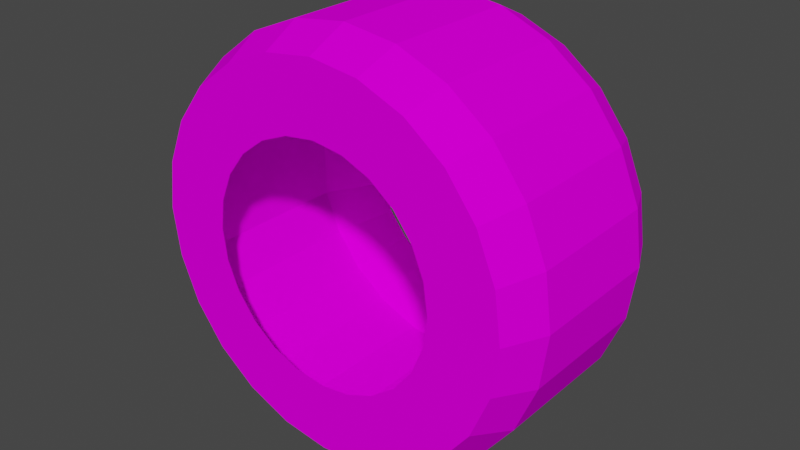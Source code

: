 # Source: eng_funloop.blend  (saved by Blender 3.3.6; exported with 4.5.12 LTS)
import bpy
from mathutils import Matrix  # noqa: F401  (used for matrix-valued properties, if any)

bpy.ops.wm.read_factory_settings(use_empty=True)
scene = bpy.context.scene
scene.name = 'Scene'

# ---- collections
col_collection = bpy.data.collections.new('Collection'); scene.collection.children.link(col_collection)

# ---- images (referenced by path relative to the original .blend; pixels are not part of the script)
import os
ASSET_DIR = os.environ.get("B2B_ASSET_DIR", "")  # directory of the original .blend (textures are referenced by path, not embedded)
HERE = os.path.dirname(os.path.abspath(__file__))  # packed textures are extracted next to this script under _unpacked/

def load_image(name, relpath, width, height, colorspace="sRGB"):
    """Load a texture the original file referenced (path relative to the .blend, or extracted next to this script)."""
    p = next((c for c in (os.path.join(HERE, relpath), os.path.join(ASSET_DIR, relpath)) if relpath and os.path.exists(c)), "")
    if p:
        img = bpy.data.images.load(p, check_existing=True)
        img.name = name
    else:  # same state as the original file: an image datablock whose file is absent (Cycles renders it pink)
        img = bpy.data.images.new(name, width, height)
        img.source = "FILE"
        img.filepath = "//" + (relpath or name)
    img.colorspace_settings.name = colorspace
    return img
img_level4_funloop128g_png_002 = load_image('level4_funloop128g.png.002', 'level4_funloop128g.png', 1024, 1024, 'sRGB')

# ---- materials (node trees are filled in below, after node groups)
mat_level4_funloop128g = bpy.data.materials.new('level4_funloop128g')
mat_level4_funloop128g.alpha_threshold = 0.0
mat_level4_funloop128g.use_transparent_shadow = False
mat_level4_funloop128g.diffuse_color = (1.0, 1.0, 1.0, 1.0)
mat_level4_funloop128g.roughness = 0.5

# ---- material node trees
mat_level4_funloop128g.use_nodes = True; mat_level4_funloop128g.node_tree.nodes.clear()
_N = mat_level4_funloop128g.node_tree.nodes; _L = mat_level4_funloop128g.node_tree.links
n0 = _N.new('ShaderNodeBsdfDiffuse'); n0.name = 'Diffuse BSDF'; n0.location = (0, 0)
n1 = _N.new('ShaderNodeTexImage'); n1.name = 'Image Texture'; n1.location = (0, 0)
n1.image = img_level4_funloop128g_png_002
n2 = _N.new('ShaderNodeOutputMaterial'); n2.name = 'Material Output'; n2.location = (0, 0)
_L.new(n0.outputs[0], n2.inputs[0])
_L.new(n1.outputs[0], n0.inputs[0])
n2.is_active_output = True

# ---- world
world_world = bpy.data.worlds.new('World'); scene.world = world_world
world_world.use_nodes = True; world_world.node_tree.nodes.clear()
_N = world_world.node_tree.nodes; _L = world_world.node_tree.links
n0 = _N.new('ShaderNodeOutputWorld'); n0.name = 'World Output'; n0.location = (300, 300)
n1 = _N.new('ShaderNodeBackground'); n1.name = 'Background'; n1.location = (10, 300)
n1.inputs[0].default_value = (0.05088, 0.05088, 0.05088, 1.0)
_L.new(n1.outputs[0], n0.inputs[0])
n0.is_active_output = True
world_world.color = (0.05088, 0.05088, 0.05088)
world_world.use_sun_shadow = False
world_world.sun_shadow_jitter_overblur = 0.0

# ---- meshes
me_track9_pmd0_mesh_006 = bpy.data.meshes.new('TRACK9.PMD0.mesh.006')
me_track9_pmd0_mesh_006.from_pydata([(27.7, -26.39, 7.415), (39.43, -17.9, -9.537e-05), (27.7, 26.38, 7.415), (39.41, 17.98, 10.55), (32.23, 26.38, 32.23), (20.29, 26.38, 20.29), (24.83, 26.38, 14.34), (39.44, 26.38, 22.78), (35.33, 17.97, 20.41), (28.88, 17.97, 28.88), (14.34, 26.38, 24.83), (20.41, 17.96, 35.34), (7.416, 26.38, 27.7), (10.55, 17.95, 39.42), (0.001581, 26.38, 28.7), (-0.004464, 17.93, 40.84), (-7.413, 26.38, 27.7), (-10.56, 17.92, 39.42), (-14.34, 26.38, 24.83), (-20.42, 17.91, 35.34), (-20.29, 26.38, 20.29), (-28.89, 17.9, 28.88), (-24.83, 26.38, 14.34), (-35.34, 17.89, 20.41), (-27.7, 26.38, 7.415), (-39.42, 17.89, 10.55), (-39.57, 17.89, -9.537e-05), (0.001583, -26.39, 28.7), (-7.413, -26.39, 27.7), (-11.78, -26.39, 43.99), (0.001583, -26.39, 45.58), (44.0, 26.38, 11.78), (-20.29, -26.39, 20.29), (-24.83, -26.39, 14.34), (-39.43, -26.39, 22.78), (-32.23, -26.39, 32.23), (22.78, 26.38, 39.44), (11.78, 26.38, 43.99), (-11.78, 26.38, 43.99), (-22.78, 26.38, 39.44), (7.416, -26.39, 27.7), (11.78, -26.39, 43.99), (44.0, -26.39, 11.78), (0.001581, 26.38, 45.58), (14.34, -26.39, 24.83), (22.78, -26.39, 39.44), (48.38, 16.7, 12.95), (48.38, -16.72, 12.95), (43.37, 16.7, 25.05), (43.37, -16.72, 25.05), (39.44, -26.39, 22.78), (35.45, 16.7, 35.45), (35.45, -16.72, 35.45), (32.23, -26.39, 32.23), (25.05, 16.7, 43.37), (25.05, -16.72, 43.37), (12.95, 16.7, 48.38), (12.95, -16.72, 48.38), (0.001561, 16.7, 50.13), (0.001574, -16.72, 50.13), (-12.95, 16.7, 48.38), (-12.95, -16.72, 48.38), (-25.05, 16.7, 43.37), (-25.05, -16.72, 43.37), (-22.78, -26.39, 39.44), (-32.23, 26.38, 32.23), (-35.45, 16.7, 35.45), (-35.45, -16.72, 35.45), (-39.43, 26.38, 22.78), (-43.37, 16.7, 25.05), (-43.37, -16.72, 25.05), (-43.99, 26.38, 11.78), (-48.38, 16.7, 12.95), (-48.38, -16.72, 12.95), (-43.99, -26.39, 11.78), (-14.34, -26.39, 24.83), (20.29, -26.39, 20.29), (-27.7, -26.39, 7.415), (24.83, -26.39, 14.34), (39.43, -17.82, 10.55), (35.34, -17.82, 20.41), (28.89, -17.83, 28.88), (20.42, -17.84, 35.34), (10.56, -17.85, 39.42), (0.007515, -17.86, 40.84), (-10.55, -17.87, 39.42), (-20.4, -17.88, 35.34), (-28.87, -17.89, 28.88), (-35.33, -17.9, 20.41), (-39.41, -17.9, 10.55), (-27.7, 26.4, -7.419), (-28.7, 26.4, -0.003971), (-39.43, -17.89, -0.003971), (-27.7, -26.37, -7.419), (-39.42, -17.97, -10.56), (-32.24, -26.37, -32.24), (-20.3, -26.37, -20.3), (-24.83, -26.37, -14.35), (-39.44, -26.37, -22.78), (-28.7, -26.37, -0.003971), (-35.33, -17.97, -20.42), (-28.88, -17.96, -28.88), (-14.35, -26.37, -24.83), (-20.41, -17.95, -35.34), (-7.419, -26.37, -27.7), (-10.55, -17.94, -39.42), (-0.003777, -26.37, -28.7), (0.002268, -17.93, -40.85), (7.411, -26.37, -27.7), (10.56, -17.92, -39.42), (14.34, -26.37, -24.83), (20.41, -17.91, -35.34), (20.29, -26.37, -20.3), (28.88, -17.9, -28.88), (24.82, -26.37, -14.35), (35.34, -17.89, -20.42), (27.69, -26.37, -7.419), (39.42, -17.89, -10.56), (28.69, -26.37, -0.003971), (-0.003779, 26.4, -28.7), (7.411, 26.4, -27.7), (11.77, 26.4, -44.0), (-0.003779, 26.4, -45.59), (-44.0, -26.37, -11.78), (20.29, 26.4, -20.3), (24.82, 26.4, -14.35), (39.43, 26.4, -22.78), (32.23, 26.4, -32.24), (-45.59, -26.37, -0.003971), (-22.78, -26.37, -39.44), (-11.78, -26.37, -44.0), (11.77, -26.37, -44.0), (22.78, -26.37, -39.44), (-7.419, 26.4, -27.7), (-11.78, 26.4, -44.0), (-44.0, 26.4, -11.78), (-45.59, 26.4, -0.003971), (-0.003777, -26.37, -45.59), (-14.35, 26.4, -24.83), (-22.78, 26.4, -39.44), (-50.14, -16.7, -0.003971), (-48.39, -16.7, -12.96), (-50.14, 16.72, -0.003971), (-48.39, 16.72, -12.96), (-43.37, -16.7, -25.06), (-43.37, 16.72, -25.06), (-39.44, 26.4, -22.78), (-35.45, -16.7, -35.45), (-35.45, 16.72, -35.45), (-32.24, 26.4, -32.24), (-25.06, -16.7, -43.37), (-25.06, 16.72, -43.37), (-12.96, -16.7, -48.39), (-12.96, 16.72, -48.39), (-0.003757, -16.7, -50.14), (-0.00377, 16.72, -50.14), (12.95, -16.7, -48.39), (12.95, 16.72, -48.39), (25.05, -16.7, -43.37), (25.05, 16.72, -43.37), (22.78, 26.4, -39.44), (32.23, -26.37, -32.24), (35.44, -16.7, -35.45), (35.44, 16.72, -35.45), (39.43, -26.37, -22.78), (43.37, -16.7, -25.06), (43.37, 16.72, -25.06), (43.99, -26.37, -11.78), (48.38, -16.7, -12.96), (48.38, 16.72, -12.96), (43.99, 26.4, -11.78), (45.58, -26.37, -0.003971), (50.13, -16.7, -0.003971), (50.13, 16.72, -0.003971), (45.58, 26.4, -0.003971), (14.34, 26.4, -24.83), (-20.3, 26.4, -20.3), (27.69, 26.4, -7.419), (28.69, 26.4, -0.003971), (-24.83, 26.4, -14.35), (39.57, 17.91, -0.003971), (-39.43, 17.82, -10.56), (-35.34, 17.83, -20.42), (-28.89, 17.83, -28.88), (-20.42, 17.84, -35.34), (-10.56, 17.85, -39.42), (-0.009711, 17.86, -40.85), (10.54, 17.88, -39.42), (20.4, 17.89, -35.34), (28.87, 17.9, -28.88), (35.33, 17.9, -20.42), (39.41, 17.91, -10.56)], [], [(0, 1, 118), (180, 3, 2), (4, 7, 6, 5), (180, 2, 178), (3, 8, 6, 2), (8, 9, 5, 6), (9, 11, 10, 5), (11, 13, 12, 10), (13, 15, 14, 12), (15, 17, 16, 14), (17, 19, 18, 16), (19, 21, 20, 18), (21, 23, 22, 20), (23, 25, 24, 22), (24, 26, 91), (27, 30, 29, 28), (6, 7, 31, 2), (32, 35, 34, 33), (2, 31, 174, 178), (12, 37, 36, 10), (18, 39, 38, 16), (40, 41, 30, 27), (10, 36, 4, 5), (118, 171, 42, 0), (16, 38, 43, 14), (44, 45, 41, 40), (31, 46, 173, 174), (46, 47, 172, 173), (47, 42, 171, 172), (7, 48, 46, 31), (48, 49, 47, 46), (49, 50, 42, 47), (4, 51, 48, 7), (51, 52, 49, 48), (52, 53, 50, 49), (36, 54, 51, 4), (54, 55, 52, 51), (55, 45, 53, 52), (37, 56, 54, 36), (56, 57, 55, 54), (57, 41, 45, 55), (43, 58, 56, 37), (58, 59, 57, 56), (59, 30, 41, 57), (38, 60, 58, 43), (60, 61, 59, 58), (61, 29, 30, 59), (39, 62, 60, 38), (62, 63, 61, 60), (63, 64, 29, 61), (65, 66, 62, 39), (66, 67, 63, 62), (67, 35, 64, 63), (68, 69, 66, 65), (69, 70, 67, 66), (70, 34, 35, 67), (71, 72, 69, 68), (72, 73, 70, 69), (73, 74, 34, 70), (136, 142, 72, 71), (142, 140, 73, 72), (140, 128, 74, 73), (28, 29, 64, 75), (91, 136, 71, 24), (14, 43, 37, 12), (76, 53, 45, 44), (24, 71, 68, 22), (33, 34, 74, 77), (77, 74, 128, 99), (78, 50, 53, 76), (22, 68, 65, 20), (0, 42, 50, 78), (75, 64, 35, 32), (20, 65, 39, 18), (99, 92, 77), (25, 26, 24), (78, 80, 79, 0), (76, 81, 80, 78), (44, 82, 81, 76), (40, 83, 82, 44), (27, 84, 83, 40), (28, 85, 84, 27), (75, 86, 85, 28), (32, 87, 86, 75), (33, 88, 87, 32), (77, 89, 88, 33), (77, 92, 89), (0, 79, 1), (1, 79, 3, 180), (79, 80, 8, 3), (80, 81, 9, 8), (81, 82, 11, 9), (82, 83, 13, 11), (83, 84, 15, 13), (84, 85, 17, 15), (85, 86, 19, 17), (86, 87, 21, 19), (87, 88, 23, 21), (88, 89, 25, 23), (89, 92, 26, 25), (90, 91, 26), (92, 93, 94), (95, 96, 97, 98), (92, 99, 93), (94, 93, 97, 100), (100, 97, 96, 101), (101, 96, 102, 103), (103, 102, 104, 105), (105, 104, 106, 107), (107, 106, 108, 109), (109, 108, 110, 111), (111, 110, 112, 113), (113, 112, 114, 115), (115, 114, 116, 117), (116, 118, 1), (119, 120, 121, 122), (97, 93, 123, 98), (124, 125, 126, 127), (93, 99, 128, 123), (104, 102, 129, 130), (110, 108, 131, 132), (133, 119, 122, 134), (102, 96, 95, 129), (91, 90, 135, 136), (108, 106, 137, 131), (138, 133, 134, 139), (123, 128, 140, 141), (141, 140, 142, 143), (143, 142, 136, 135), (98, 123, 141, 144), (144, 141, 143, 145), (145, 143, 135, 146), (95, 98, 144, 147), (147, 144, 145, 148), (148, 145, 146, 149), (129, 95, 147, 150), (150, 147, 148, 151), (151, 148, 149, 139), (130, 129, 150, 152), (152, 150, 151, 153), (153, 151, 139, 134), (137, 130, 152, 154), (154, 152, 153, 155), (155, 153, 134, 122), (131, 137, 154, 156), (156, 154, 155, 157), (157, 155, 122, 121), (132, 131, 156, 158), (158, 156, 157, 159), (159, 157, 121, 160), (161, 132, 158, 162), (162, 158, 159, 163), (163, 159, 160, 127), (164, 161, 162, 165), (165, 162, 163, 166), (166, 163, 127, 126), (167, 164, 165, 168), (168, 165, 166, 169), (169, 166, 126, 170), (171, 167, 168, 172), (172, 168, 169, 173), (173, 169, 170, 174), (120, 175, 160, 121), (118, 116, 167, 171), (106, 104, 130, 137), (176, 138, 139, 149), (116, 114, 164, 167), (125, 177, 170, 126), (177, 178, 174, 170), (179, 176, 149, 146), (114, 112, 161, 164), (90, 179, 146, 135), (175, 124, 127, 160), (112, 110, 132, 161), (178, 177, 180), (117, 116, 1), (179, 90, 181, 182), (176, 179, 182, 183), (138, 176, 183, 184), (133, 138, 184, 185), (119, 133, 185, 186), (120, 119, 186, 187), (175, 120, 187, 188), (124, 175, 188, 189), (125, 124, 189, 190), (177, 125, 190, 191), (177, 191, 180), (90, 26, 181), (26, 92, 94, 181), (181, 94, 100, 182), (182, 100, 101, 183), (183, 101, 103, 184), (184, 103, 105, 185), (185, 105, 107, 186), (186, 107, 109, 187), (187, 109, 111, 188), (188, 111, 113, 189), (189, 113, 115, 190), (190, 115, 117, 191), (191, 117, 1, 180)])
_uv = me_track9_pmd0_mesh_006.uv_layers.new(name='UVMap')
_uv.uv.foreach_set('vector', [0.8019, 0.1623, 0.8129, 0.0, 0.8129, 0.0, 0.8129, 0.0, 0.8019, 0.1623, 0.8019, 0.1623, 0.1461, 0.7054, 0.06728, 0.4985, 0.2271, 0.3139, 0.2768, 0.4441, 0.8129, 0.0, 0.8019, 0.1623, 0.8129, 0.0, 0.8019, 0.1623, 0.7705, 0.3139, 0.7705, 0.3139, 0.8019, 0.1623, 0.7705, 0.3139, 0.7209, 0.4441, 0.7209, 0.4441, 0.7705, 0.3139, 0.7209, 0.4441, 0.6558, 0.5433, 0.6558, 0.5433, 0.7209, 0.4441, 0.6558, 0.5433, 0.58, 0.6061, 0.58, 0.6061, 0.6558, 0.5433, 0.58, 0.6061, 0.4988, 0.628, 0.4988, 0.628, 0.58, 0.6061, 0.4988, 0.628, 0.4177, 0.6061, 0.4177, 0.6061, 0.4988, 0.628, 0.4177, 0.6061, 0.3419, 0.5433, 0.3419, 0.5433, 0.4177, 0.6061, 0.3419, 0.5433, 0.2768, 0.4441, 0.2768, 0.4441, 0.3419, 0.5433, 0.2768, 0.4441, 0.2271, 0.3139, 0.2271, 0.3139, 0.2768, 0.4441, 0.2271, 0.3139, 0.1957, 0.1623, 0.1957, 0.1623, 0.2271, 0.3139, 0.1957, 0.1623, 0.1848, 0.0, 0.1848, 0.0, 0.4988, 0.628, 0.4988, 0.9976, 0.3699, 0.9628, 0.4177, 0.6061, 0.2271, 0.3139, 0.06728, 0.4985, 0.0174, 0.2577, 0.1957, 0.1623, 0.2768, 0.4441, 0.1461, 0.7054, 0.06728, 0.4985, 0.2271, 0.3139, 0.1957, 0.1623, 0.0174, 0.2577, 0.0, 0.0, 0.1848, 0.0, 0.4177, 0.6061, 0.3699, 0.9628, 0.2495, 0.863, 0.3419, 0.5433, 0.6558, 0.5433, 0.7481, 0.863, 0.6277, 0.9628, 0.58, 0.6061, 0.58, 0.6061, 0.6277, 0.9628, 0.4988, 0.9976, 0.4988, 0.628, 0.3419, 0.5433, 0.2495, 0.863, 0.1461, 0.7054, 0.2768, 0.4441, 0.8129, 0.0, 0.9977, 0.0, 0.9803, 0.2577, 0.8019, 0.1623, 0.58, 0.6061, 0.6277, 0.9628, 0.4988, 0.9976, 0.4988, 0.628, 0.6558, 0.5433, 0.7481, 0.863, 0.6277, 0.9628, 0.58, 0.6061, 0.2905, 0.0, 0.3558, 0.000336, 0.3558, 0.4264, 0.2905, 0.4261, 0.6524, 0.00513, 0.3574, 0.00513, 0.3574, 0.4256, 0.6524, 0.4256, 0.3558, 0.000336, 0.2905, 0.0, 0.2905, 0.4261, 0.3558, 0.4264, 0.2905, 0.0, 0.3558, 0.000336, 0.3558, 0.4264, 0.2905, 0.4261, 0.6524, 0.00513, 0.3574, 0.00513, 0.3574, 0.4256, 0.6524, 0.4256, 0.3558, 0.000336, 0.2905, 0.0, 0.2905, 0.4261, 0.3558, 0.4264, 0.2905, 0.0, 0.3558, 0.000336, 0.3558, 0.4264, 0.2905, 0.4261, 0.6524, 0.00513, 0.3574, 0.00513, 0.3574, 0.4256, 0.6524, 0.4256, 0.3558, 0.000336, 0.2905, 0.0, 0.2905, 0.4261, 0.3558, 0.4264, 0.2905, 0.0, 0.3558, 0.000336, 0.3558, 0.4264, 0.2905, 0.4261, 0.6524, 0.00513, 0.3574, 0.00513, 0.3574, 0.4256, 0.6524, 0.4256, 0.3558, 0.000336, 0.2905, 0.0, 0.2905, 0.4261, 0.3558, 0.4264, 0.2905, 0.0, 0.3558, 0.000336, 0.3558, 0.4264, 0.2905, 0.4261, 0.6524, 0.00513, 0.3574, 0.00513, 0.3574, 0.4256, 0.6524, 0.4256, 0.3558, 0.000336, 0.2905, 0.0, 0.2905, 0.4261, 0.3558, 0.4264, 0.2905, 0.0, 0.3558, 0.000336, 0.3558, 0.4264, 0.2905, 0.4261, 0.6524, 0.00513, 0.3574, 0.00513, 0.3574, 0.4256, 0.6524, 0.4256, 0.3558, 0.000336, 0.2905, 0.0, 0.2905, 0.4261, 0.3558, 0.4264, 0.2905, 0.0, 0.3558, 0.000336, 0.3558, 0.4264, 0.2905, 0.4261, 0.6524, 0.00513, 0.3574, 0.00513, 0.3574, 0.4256, 0.6524, 0.4256, 0.3558, 0.000336, 0.2905, 0.0, 0.2905, 0.4261, 0.3558, 0.4264, 0.2905, 0.0, 0.3558, 0.000336, 0.3558, 0.4264, 0.2905, 0.4261, 0.6524, 0.00513, 0.3574, 0.00513, 0.3574, 0.4256, 0.6524, 0.4256, 0.3558, 0.000336, 0.2905, 0.0, 0.2905, 0.4261, 0.3558, 0.4264, 0.2905, 0.0, 0.3558, 0.000336, 0.3558, 0.4264, 0.2905, 0.4261, 0.6524, 0.00513, 0.3574, 0.00513, 0.3574, 0.4256, 0.6524, 0.4256, 0.3558, 0.000336, 0.2905, 0.0, 0.2905, 0.4261, 0.3558, 0.4264, 0.2905, 0.0, 0.3558, 0.000336, 0.3558, 0.4264, 0.2905, 0.4261, 0.6524, 0.00513, 0.3574, 0.00513, 0.3574, 0.4256, 0.6524, 0.4256, 0.3558, 0.000336, 0.2905, 0.0, 0.2905, 0.4261, 0.3558, 0.4264, 0.2905, 0.0, 0.3558, 0.000336, 0.3558, 0.4264, 0.2905, 0.4261, 0.6524, 0.00513, 0.3574, 0.00513, 0.3574, 0.4256, 0.6524, 0.4256, 0.3558, 0.000336, 0.2905, 0.0, 0.2905, 0.4261, 0.3558, 0.4264, 0.2905, 0.0, 0.3558, 0.000336, 0.3558, 0.4264, 0.2905, 0.4261, 0.6524, 0.00513, 0.3574, 0.00513, 0.3574, 0.4256, 0.6524, 0.4256, 0.3558, 0.000336, 0.2905, 0.0, 0.2905, 0.4261, 0.3558, 0.4264, 0.4177, 0.6061, 0.3699, 0.9628, 0.2495, 0.863, 0.3419, 0.5433, 0.8129, 0.0, 0.9977, 0.0, 0.9803, 0.2577, 0.8019, 0.1623, 0.4988, 0.628, 0.4988, 0.9976, 0.3699, 0.9628, 0.4177, 0.6061, 0.7209, 0.4441, 0.8516, 0.7054, 0.7481, 0.863, 0.6558, 0.5433, 0.8019, 0.1623, 0.9803, 0.2577, 0.9304, 0.4985, 0.7705, 0.3139, 0.2271, 0.3139, 0.06728, 0.4985, 0.0174, 0.2577, 0.1957, 0.1623, 0.1957, 0.1623, 0.0174, 0.2577, 0.0, 0.0, 0.1848, 0.0, 0.7705, 0.3139, 0.9304, 0.4985, 0.8516, 0.7054, 0.7209, 0.4441, 0.7705, 0.3139, 0.9304, 0.4985, 0.8516, 0.7054, 0.7209, 0.4441, 0.8019, 0.1623, 0.9803, 0.2577, 0.9304, 0.4985, 0.7705, 0.3139, 0.3419, 0.5433, 0.2495, 0.863, 0.1461, 0.7054, 0.2768, 0.4441, 0.7209, 0.4441, 0.8516, 0.7054, 0.7481, 0.863, 0.6558, 0.5433, 0.1848, 0.0, 0.1848, 0.0, 0.1957, 0.1623, 0.1957, 0.1623, 0.1848, 0.0, 0.1957, 0.1623, 0.7705, 0.3139, 0.7705, 0.3139, 0.8019, 0.1623, 0.8019, 0.1623, 0.7209, 0.4441, 0.7209, 0.4441, 0.7705, 0.3139, 0.7705, 0.3139, 0.6558, 0.5433, 0.6558, 0.5433, 0.7209, 0.4441, 0.7209, 0.4441, 0.58, 0.6061, 0.58, 0.6061, 0.6558, 0.5433, 0.6558, 0.5433, 0.4988, 0.628, 0.4988, 0.628, 0.58, 0.6061, 0.58, 0.6061, 0.4177, 0.6061, 0.4177, 0.6061, 0.4988, 0.628, 0.4988, 0.628, 0.3419, 0.5433, 0.3419, 0.5433, 0.4177, 0.6061, 0.4177, 0.6061, 0.2768, 0.4441, 0.2768, 0.4441, 0.3419, 0.5433, 0.3419, 0.5433, 0.2271, 0.3139, 0.2271, 0.3139, 0.2768, 0.4441, 0.2768, 0.4441, 0.1957, 0.1623, 0.1957, 0.1623, 0.2271, 0.3139, 0.2271, 0.3139, 0.1957, 0.1623, 0.1848, 0.0, 0.1957, 0.1623, 0.8019, 0.1623, 0.8019, 0.1623, 0.8129, 0.0, 0.8129, 0.0, 0.8019, 0.1623, 0.8019, 0.1623, 0.8129, 0.0, 0.8019, 0.1623, 0.7705, 0.3139, 0.7705, 0.3139, 0.8019, 0.1623, 0.7705, 0.3139, 0.7209, 0.4441, 0.7209, 0.4441, 0.7705, 0.3139, 0.7209, 0.4441, 0.6558, 0.5433, 0.6558, 0.5433, 0.7209, 0.4441, 0.6558, 0.5433, 0.58, 0.6061, 0.58, 0.6061, 0.6558, 0.5433, 0.58, 0.6061, 0.4988, 0.628, 0.4988, 0.628, 0.58, 0.6061, 0.4988, 0.628, 0.4177, 0.6061, 0.4177, 0.6061, 0.4988, 0.628, 0.4177, 0.6061, 0.3419, 0.5433, 0.3419, 0.5433, 0.4177, 0.6061, 0.3419, 0.5433, 0.2768, 0.4441, 0.2768, 0.4441, 0.3419, 0.5433, 0.2768, 0.4441, 0.2271, 0.3139, 0.2271, 0.3139, 0.2768, 0.4441, 0.2271, 0.3139, 0.1957, 0.1623, 0.1957, 0.1623, 0.2271, 0.3139, 0.1957, 0.1623, 0.1848, 0.0, 0.1848, 0.0, 0.1957, 0.1623, 0.8019, 0.1623, 0.8129, 0.0, 0.8129, 0.0, 0.8129, 0.0, 0.8019, 0.1623, 0.8019, 0.1623, 0.1461, 0.7054, 0.2768, 0.4441, 0.2271, 0.3139, 0.06728, 0.4985, 0.8129, 0.0, 0.8129, 0.0, 0.8019, 0.1623, 0.8019, 0.1623, 0.8019, 0.1623, 0.7705, 0.3139, 0.7705, 0.3139, 0.7705, 0.3139, 0.7705, 0.3139, 0.7209, 0.4441, 0.7209, 0.4441, 0.7209, 0.4441, 0.7209, 0.4441, 0.6558, 0.5433, 0.6558, 0.5433, 0.6558, 0.5433, 0.6558, 0.5433, 0.58, 0.6061, 0.58, 0.6061, 0.58, 0.6061, 0.58, 0.6061, 0.4988, 0.628, 0.4988, 0.628, 0.4988, 0.628, 0.4988, 0.628, 0.4177, 0.6061, 0.4177, 0.6061, 0.4177, 0.6061, 0.4177, 0.6061, 0.3419, 0.5433, 0.3419, 0.5433, 0.3419, 0.5433, 0.3419, 0.5433, 0.2768, 0.4441, 0.2768, 0.4441, 0.2768, 0.4441, 0.2768, 0.4441, 0.2271, 0.3139, 0.2271, 0.3139, 0.2271, 0.3139, 0.2271, 0.3139, 0.1957, 0.1623, 0.1957, 0.1623, 0.1957, 0.1623, 0.1848, 0.0, 0.1848, 0.0, 0.4988, 0.628, 0.4177, 0.6061, 0.3699, 0.9628, 0.4988, 0.9976, 0.2271, 0.3139, 0.1957, 0.1623, 0.0174, 0.2577, 0.06728, 0.4985, 0.2768, 0.4441, 0.2271, 0.3139, 0.06728, 0.4985, 0.1461, 0.7054, 0.1957, 0.1623, 0.1848, 0.0, 0.0, 0.0, 0.0174, 0.2577, 0.4177, 0.6061, 0.3419, 0.5433, 0.2495, 0.863, 0.3699, 0.9628, 0.6558, 0.5433, 0.58, 0.6061, 0.6277, 0.9628, 0.7481, 0.863, 0.58, 0.6061, 0.4988, 0.628, 0.4988, 0.9976, 0.6277, 0.9628, 0.3419, 0.5433, 0.2768, 0.4441, 0.1461, 0.7054, 0.2495, 0.863, 0.8129, 0.0, 0.8019, 0.1623, 0.9803, 0.2577, 0.9977, 0.0, 0.58, 0.6061, 0.4988, 0.628, 0.4988, 0.9976, 0.6277, 0.9628, 0.6558, 0.5433, 0.58, 0.6061, 0.6277, 0.9628, 0.7481, 0.863, 0.2905, 0.0, 0.2905, 0.4261, 0.3558, 0.4264, 0.3558, 0.000336, 0.6524, 0.00513, 0.6524, 0.4256, 0.3574, 0.4256, 0.3574, 0.00513, 0.3558, 0.000336, 0.3558, 0.4264, 0.2905, 0.4261, 0.2905, 0.0, 0.2905, 0.0, 0.2905, 0.4261, 0.3558, 0.4264, 0.3558, 0.000336, 0.6524, 0.00513, 0.6524, 0.4256, 0.3574, 0.4256, 0.3574, 0.00513, 0.3558, 0.000336, 0.3558, 0.4264, 0.2905, 0.4261, 0.2905, 0.0, 0.2905, 0.0, 0.2905, 0.4261, 0.3558, 0.4264, 0.3558, 0.000336, 0.6524, 0.00513, 0.6524, 0.4256, 0.3574, 0.4256, 0.3574, 0.00513, 0.3558, 0.000336, 0.3558, 0.4264, 0.2905, 0.4261, 0.2905, 0.0, 0.2905, 0.0, 0.2905, 0.4261, 0.3558, 0.4264, 0.3558, 0.000336, 0.6524, 0.00513, 0.6524, 0.4256, 0.3574, 0.4256, 0.3574, 0.00513, 0.3558, 0.000336, 0.3558, 0.4264, 0.2905, 0.4261, 0.2905, 0.0, 0.2905, 0.0, 0.2905, 0.4261, 0.3558, 0.4264, 0.3558, 0.000336, 0.6524, 0.00513, 0.6524, 0.4256, 0.3574, 0.4256, 0.3574, 0.00513, 0.3558, 0.000336, 0.3558, 0.4264, 0.2905, 0.4261, 0.2905, 0.0, 0.2905, 0.0, 0.2905, 0.4261, 0.3558, 0.4264, 0.3558, 0.000336, 0.6524, 0.00513, 0.6524, 0.4256, 0.3574, 0.4256, 0.3574, 0.00513, 0.3558, 0.000336, 0.3558, 0.4264, 0.2905, 0.4261, 0.2905, 0.0, 0.2905, 0.0, 0.2905, 0.4261, 0.3558, 0.4264, 0.3558, 0.000336, 0.6524, 0.00513, 0.6524, 0.4256, 0.3574, 0.4256, 0.3574, 0.00513, 0.3558, 0.000336, 0.3558, 0.4264, 0.2905, 0.4261, 0.2905, 0.0, 0.2905, 0.0, 0.2905, 0.4261, 0.3558, 0.4264, 0.3558, 0.000336, 0.6524, 0.00513, 0.6524, 0.4256, 0.3574, 0.4256, 0.3574, 0.00513, 0.3558, 0.000336, 0.3558, 0.4264, 0.2905, 0.4261, 0.2905, 0.0, 0.2905, 0.0, 0.2905, 0.4261, 0.3558, 0.4264, 0.3558, 0.000336, 0.6524, 0.00513, 0.6524, 0.4256, 0.3574, 0.4256, 0.3574, 0.00513, 0.3558, 0.000336, 0.3558, 0.4264, 0.2905, 0.4261, 0.2905, 0.0, 0.2905, 0.0, 0.2905, 0.4261, 0.3558, 0.4264, 0.3558, 0.000336, 0.6524, 0.00513, 0.6524, 0.4256, 0.3574, 0.4256, 0.3574, 0.00513, 0.3558, 0.000336, 0.3558, 0.4264, 0.2905, 0.4261, 0.2905, 0.0, 0.2905, 0.0, 0.2905, 0.4261, 0.3558, 0.4264, 0.3558, 0.000336, 0.6524, 0.00513, 0.6524, 0.4256, 0.3574, 0.4256, 0.3574, 0.00513, 0.3558, 0.000336, 0.3558, 0.4264, 0.2905, 0.4261, 0.2905, 0.0, 0.2905, 0.0, 0.2905, 0.4261, 0.3558, 0.4264, 0.3558, 0.000336, 0.6524, 0.00513, 0.6524, 0.4256, 0.3574, 0.4256, 0.3574, 0.00513, 0.3558, 0.000336, 0.3558, 0.4264, 0.2905, 0.4261, 0.2905, 0.0, 0.4177, 0.6061, 0.3419, 0.5433, 0.2495, 0.863, 0.3699, 0.9628, 0.8129, 0.0, 0.8019, 0.1623, 0.9803, 0.2577, 0.9977, 0.0, 0.4988, 0.628, 0.4177, 0.6061, 0.3699, 0.9628, 0.4988, 0.9976, 0.7209, 0.4441, 0.6558, 0.5433, 0.7481, 0.863, 0.8516, 0.7054, 0.8019, 0.1623, 0.7705, 0.3139, 0.9304, 0.4985, 0.9803, 0.2577, 0.2271, 0.3139, 0.1957, 0.1623, 0.0174, 0.2577, 0.06728, 0.4985, 0.1957, 0.1623, 0.1848, 0.0, 0.0, 0.0, 0.0174, 0.2577, 0.7705, 0.3139, 0.7209, 0.4441, 0.8516, 0.7054, 0.9304, 0.4985, 0.7705, 0.3139, 0.7209, 0.4441, 0.8516, 0.7054, 0.9304, 0.4985, 0.8019, 0.1623, 0.7705, 0.3139, 0.9304, 0.4985, 0.9803, 0.2577, 0.3419, 0.5433, 0.2768, 0.4441, 0.1461, 0.7054, 0.2495, 0.863, 0.7209, 0.4441, 0.6558, 0.5433, 0.7481, 0.863, 0.8516, 0.7054, 0.1848, 0.0, 0.1957, 0.1623, 0.1848, 0.0, 0.1957, 0.1623, 0.1957, 0.1623, 0.1848, 0.0, 0.7705, 0.3139, 0.8019, 0.1623, 0.8019, 0.1623, 0.7705, 0.3139, 0.7209, 0.4441, 0.7705, 0.3139, 0.7705, 0.3139, 0.7209, 0.4441, 0.6558, 0.5433, 0.7209, 0.4441, 0.7209, 0.4441, 0.6558, 0.5433, 0.58, 0.6061, 0.6558, 0.5433, 0.6558, 0.5433, 0.58, 0.6061, 0.4988, 0.628, 0.58, 0.6061, 0.58, 0.6061, 0.4988, 0.628, 0.4177, 0.6061, 0.4988, 0.628, 0.4988, 0.628, 0.4177, 0.6061, 0.3419, 0.5433, 0.4177, 0.6061, 0.4177, 0.6061, 0.3419, 0.5433, 0.2768, 0.4441, 0.3419, 0.5433, 0.3419, 0.5433, 0.2768, 0.4441, 0.2271, 0.3139, 0.2768, 0.4441, 0.2768, 0.4441, 0.2271, 0.3139, 0.1957, 0.1623, 0.2271, 0.3139, 0.2271, 0.3139, 0.1957, 0.1623, 0.1957, 0.1623, 0.1957, 0.1623, 0.1848, 0.0, 0.8019, 0.1623, 0.8129, 0.0, 0.8019, 0.1623, 0.8129, 0.0, 0.8129, 0.0, 0.8019, 0.1623, 0.8019, 0.1623, 0.8019, 0.1623, 0.8019, 0.1623, 0.7705, 0.3139, 0.7705, 0.3139, 0.7705, 0.3139, 0.7705, 0.3139, 0.7209, 0.4441, 0.7209, 0.4441, 0.7209, 0.4441, 0.7209, 0.4441, 0.6558, 0.5433, 0.6558, 0.5433, 0.6558, 0.5433, 0.6558, 0.5433, 0.58, 0.6061, 0.58, 0.6061, 0.58, 0.6061, 0.58, 0.6061, 0.4988, 0.628, 0.4988, 0.628, 0.4988, 0.628, 0.4988, 0.628, 0.4177, 0.6061, 0.4177, 0.6061, 0.4177, 0.6061, 0.4177, 0.6061, 0.3419, 0.5433, 0.3419, 0.5433, 0.3419, 0.5433, 0.3419, 0.5433, 0.2768, 0.4441, 0.2768, 0.4441, 0.2768, 0.4441, 0.2768, 0.4441, 0.2271, 0.3139, 0.2271, 0.3139, 0.2271, 0.3139, 0.2271, 0.3139, 0.1957, 0.1623, 0.1957, 0.1623, 0.1957, 0.1623, 0.1957, 0.1623, 0.1848, 0.0, 0.1848, 0.0])
me_track9_pmd0_mesh_006.materials.append(mat_level4_funloop128g)
me_track9_pmd0_mesh_006.use_remesh_preserve_volume = False
me_track9_pmd0_mesh_006.use_remesh_preserve_attributes = False
me_track9_pmd0_mesh_006.use_mirror_vertex_groups = False
me_track9_pmd0_mesh_006.update()

# ---- objects
ob_main = bpy.data.objects.new('main', me_track9_pmd0_mesh_006)

# ---- transforms, parenting, visibility, modifiers, constraints
ob_main.location = (0.0, 0.0, 0.0)
ob_main.lineart.crease_threshold = 0.0

# ---- collection membership
col_collection.objects.link(ob_main)

# ---- scene / render settings (as saved in the file)
scene.frame_start = 1; scene.frame_end = 250; scene.frame_set(1)
scene.render.engine = 'BLENDER_EEVEE_NEXT'
scene.cycles.sampling_pattern = 'TABULATED_SOBOL'
scene.cycles.use_light_tree = False
scene.view_settings.view_transform = 'Filmic'
bpy.context.view_layer.update()

# ---- added for rendering (the .blend has no active camera and no usable light): camera, sun
cam_auto = bpy.data.cameras.new('AutoCamera')
cam_auto.lens = 50.0
cam_auto.sensor_width = 36.0
cam_auto.clip_end = 2456.82
ob_auto_camera = bpy.data.objects.new('AutoCamera', cam_auto)
scene.collection.objects.link(ob_auto_camera)
ob_auto_camera.location = (139.987, -167.986, 111.99)
ob_auto_camera.rotation_euler = (1.09748, -7.21219e-08, 0.694738)
scene.camera = ob_auto_camera
light_auto_sun = bpy.data.lights.new('AutoSun', 'SUN')
light_auto_sun.energy = 3.0
light_auto_sun.angle = 0.0523599
ob_auto_sun = bpy.data.objects.new('AutoSun', light_auto_sun)
scene.collection.objects.link(ob_auto_sun)
ob_auto_sun.rotation_euler = (0.872665, 0.174533, 0.523599)
bpy.context.view_layer.update()
